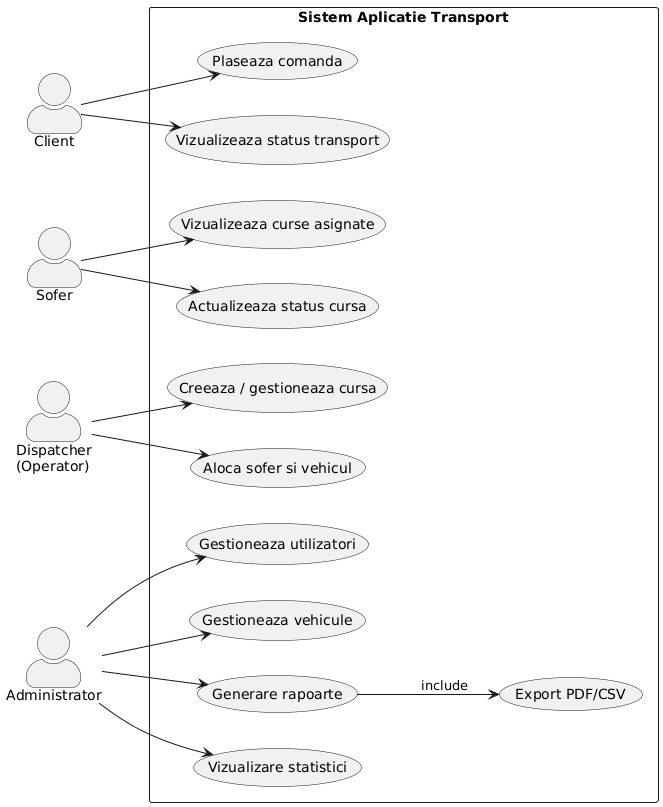

The diagram above was rendered by PlantUML. Its source (embedded in the PNG):
@startuml
left to right direction
skinparam actorStyle awesome

actor "Client" as client
actor "Sofer" as sofer
actor "Dispatcher\n(Operator)" as dispatcher
actor "Administrator" as admin

rectangle "Sistem Aplicatie Transport" {

  client --> (Plaseaza comanda)
  client --> (Vizualizeaza status transport)

  sofer --> (Vizualizeaza curse asignate)
  sofer --> (Actualizeaza status cursa)

  dispatcher --> (Creeaza / gestioneaza cursa)
  dispatcher --> (Aloca sofer si vehicul)

  admin --> (Gestioneaza utilizatori)
  admin --> (Gestioneaza vehicule)
  admin --> (Generare rapoarte)
  admin --> (Vizualizare statistici)

  (Generare rapoarte) --> (Export PDF/CSV) : include
}
@enduml